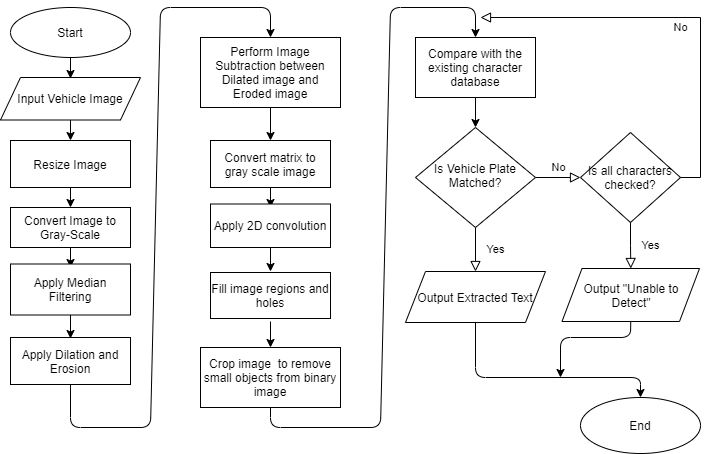

The diagram above was exported from draw.io. Its source (the exported page's mxGraphModel, read from the mxfile embedded in the PNG):
<mxGraphModel dx="828" dy="490" grid="0" gridSize="10" guides="1" tooltips="1" connect="1" arrows="1" fold="1" page="1" pageScale="1" pageWidth="827" pageHeight="1169" math="0" shadow="0">
  <root>
    <mxCell id="WIyWlLk6GJQsqaUBKTNV-0" />
    <mxCell id="WIyWlLk6GJQsqaUBKTNV-1" parent="WIyWlLk6GJQsqaUBKTNV-0" />
    <mxCell id="WIyWlLk6GJQsqaUBKTNV-4" value="Yes" style="rounded=0;html=1;jettySize=auto;orthogonalLoop=1;fontSize=11;endArrow=block;endFill=0;endSize=8;strokeWidth=1;shadow=0;labelBackgroundColor=none;edgeStyle=orthogonalEdgeStyle;entryX=0.5;entryY=0;entryDx=0;entryDy=0;" parent="WIyWlLk6GJQsqaUBKTNV-1" source="WIyWlLk6GJQsqaUBKTNV-6" target="DhyxtmX8kyRilVypcKS6-48" edge="1">
      <mxGeometry y="20" relative="1" as="geometry">
        <mxPoint as="offset" />
        <mxPoint x="577" y="358" as="targetPoint" />
      </mxGeometry>
    </mxCell>
    <mxCell id="WIyWlLk6GJQsqaUBKTNV-5" value="No" style="edgeStyle=orthogonalEdgeStyle;rounded=0;html=1;jettySize=auto;orthogonalLoop=1;fontSize=11;endArrow=block;endFill=0;endSize=8;strokeWidth=1;shadow=0;labelBackgroundColor=none;" parent="WIyWlLk6GJQsqaUBKTNV-1" source="WIyWlLk6GJQsqaUBKTNV-6" edge="1">
      <mxGeometry y="10" relative="1" as="geometry">
        <mxPoint as="offset" />
        <mxPoint x="647" y="200" as="targetPoint" />
      </mxGeometry>
    </mxCell>
    <mxCell id="WIyWlLk6GJQsqaUBKTNV-6" value="Is Vehicle Plate Matched?" style="rhombus;whiteSpace=wrap;html=1;shadow=0;fontFamily=Helvetica;fontSize=12;align=center;strokeWidth=1;spacing=6;spacingTop=-4;" parent="WIyWlLk6GJQsqaUBKTNV-1" vertex="1">
      <mxGeometry x="482" y="150" width="120" height="100" as="geometry" />
    </mxCell>
    <mxCell id="DhyxtmX8kyRilVypcKS6-0" value="Start" style="ellipse;whiteSpace=wrap;html=1;" vertex="1" parent="WIyWlLk6GJQsqaUBKTNV-1">
      <mxGeometry x="77" y="30" width="120" height="50" as="geometry" />
    </mxCell>
    <mxCell id="DhyxtmX8kyRilVypcKS6-24" value="Is all characters checked?" style="rhombus;whiteSpace=wrap;html=1;" vertex="1" parent="WIyWlLk6GJQsqaUBKTNV-1">
      <mxGeometry x="647" y="155" width="100" height="90" as="geometry" />
    </mxCell>
    <mxCell id="DhyxtmX8kyRilVypcKS6-25" value="Yes" style="rounded=0;html=1;jettySize=auto;orthogonalLoop=1;fontSize=11;endArrow=block;endFill=0;endSize=8;strokeWidth=1;shadow=0;labelBackgroundColor=none;edgeStyle=orthogonalEdgeStyle;exitX=0.5;exitY=1;exitDx=0;exitDy=0;startArrow=none;" edge="1" parent="WIyWlLk6GJQsqaUBKTNV-1" source="DhyxtmX8kyRilVypcKS6-24" target="DhyxtmX8kyRilVypcKS6-46">
      <mxGeometry y="20" relative="1" as="geometry">
        <mxPoint as="offset" />
        <mxPoint x="557" y="260" as="sourcePoint" />
        <mxPoint x="765" y="273" as="targetPoint" />
      </mxGeometry>
    </mxCell>
    <mxCell id="DhyxtmX8kyRilVypcKS6-26" value="No" style="edgeStyle=orthogonalEdgeStyle;rounded=0;html=1;jettySize=auto;orthogonalLoop=1;fontSize=11;endArrow=block;endFill=0;endSize=8;strokeWidth=1;shadow=0;labelBackgroundColor=none;exitX=1;exitY=0.5;exitDx=0;exitDy=0;" edge="1" parent="WIyWlLk6GJQsqaUBKTNV-1" source="DhyxtmX8kyRilVypcKS6-24">
      <mxGeometry y="10" relative="1" as="geometry">
        <mxPoint as="offset" />
        <mxPoint x="617" y="210" as="sourcePoint" />
        <mxPoint x="547" y="40" as="targetPoint" />
        <Array as="points">
          <mxPoint x="767" y="200" />
          <mxPoint x="767" y="40" />
        </Array>
      </mxGeometry>
    </mxCell>
    <mxCell id="DhyxtmX8kyRilVypcKS6-30" value="" style="endArrow=classic;html=1;exitX=0.5;exitY=1;exitDx=0;exitDy=0;" edge="1" parent="WIyWlLk6GJQsqaUBKTNV-1" source="DhyxtmX8kyRilVypcKS6-0">
      <mxGeometry width="50" height="50" relative="1" as="geometry">
        <mxPoint x="377" y="200" as="sourcePoint" />
        <mxPoint x="137" y="101" as="targetPoint" />
      </mxGeometry>
    </mxCell>
    <mxCell id="DhyxtmX8kyRilVypcKS6-31" value="" style="endArrow=classic;html=1;exitX=0.5;exitY=1;exitDx=0;exitDy=0;" edge="1" parent="WIyWlLk6GJQsqaUBKTNV-1">
      <mxGeometry width="50" height="50" relative="1" as="geometry">
        <mxPoint x="137" y="141" as="sourcePoint" />
        <mxPoint x="137" y="163" as="targetPoint" />
      </mxGeometry>
    </mxCell>
    <mxCell id="DhyxtmX8kyRilVypcKS6-32" value="" style="endArrow=classic;html=1;exitX=0.5;exitY=1;exitDx=0;exitDy=0;entryX=0.5;entryY=0;entryDx=0;entryDy=0;" edge="1" parent="WIyWlLk6GJQsqaUBKTNV-1" target="DhyxtmX8kyRilVypcKS6-53">
      <mxGeometry width="50" height="50" relative="1" as="geometry">
        <mxPoint x="137" y="203" as="sourcePoint" />
        <mxPoint x="137" y="226" as="targetPoint" />
      </mxGeometry>
    </mxCell>
    <mxCell id="DhyxtmX8kyRilVypcKS6-33" value="" style="endArrow=classic;html=1;exitX=0.5;exitY=1;exitDx=0;exitDy=0;" edge="1" parent="WIyWlLk6GJQsqaUBKTNV-1">
      <mxGeometry width="50" height="50" relative="1" as="geometry">
        <mxPoint x="137" y="266" as="sourcePoint" />
        <mxPoint x="137" y="290" as="targetPoint" />
      </mxGeometry>
    </mxCell>
    <mxCell id="DhyxtmX8kyRilVypcKS6-34" value="" style="endArrow=classic;html=1;exitX=0.5;exitY=1;exitDx=0;exitDy=0;entryX=0.5;entryY=0;entryDx=0;entryDy=0;" edge="1" parent="WIyWlLk6GJQsqaUBKTNV-1">
      <mxGeometry width="50" height="50" relative="1" as="geometry">
        <mxPoint x="137" y="334" as="sourcePoint" />
        <mxPoint x="137" y="361" as="targetPoint" />
      </mxGeometry>
    </mxCell>
    <mxCell id="DhyxtmX8kyRilVypcKS6-35" value="" style="endArrow=classic;html=1;exitX=0.5;exitY=1;exitDx=0;exitDy=0;entryX=0.5;entryY=0;entryDx=0;entryDy=0;" edge="1" parent="WIyWlLk6GJQsqaUBKTNV-1">
      <mxGeometry width="50" height="50" relative="1" as="geometry">
        <mxPoint x="137" y="401" as="sourcePoint" />
        <mxPoint x="337" y="60" as="targetPoint" />
        <Array as="points">
          <mxPoint x="137" y="450" />
          <mxPoint x="217" y="450" />
          <mxPoint x="227" y="30" />
          <mxPoint x="337" y="30" />
        </Array>
      </mxGeometry>
    </mxCell>
    <mxCell id="DhyxtmX8kyRilVypcKS6-39" value="" style="endArrow=classic;html=1;exitX=0.5;exitY=1;exitDx=0;exitDy=0;entryX=0.5;entryY=0;entryDx=0;entryDy=0;" edge="1" parent="WIyWlLk6GJQsqaUBKTNV-1">
      <mxGeometry width="50" height="50" relative="1" as="geometry">
        <mxPoint x="337" y="130" as="sourcePoint" />
        <mxPoint x="337" y="163" as="targetPoint" />
      </mxGeometry>
    </mxCell>
    <mxCell id="DhyxtmX8kyRilVypcKS6-40" value="" style="endArrow=classic;html=1;exitX=0.5;exitY=1;exitDx=0;exitDy=0;entryX=0.5;entryY=0;entryDx=0;entryDy=0;" edge="1" parent="WIyWlLk6GJQsqaUBKTNV-1">
      <mxGeometry width="50" height="50" relative="1" as="geometry">
        <mxPoint x="337" y="203" as="sourcePoint" />
        <mxPoint x="337" y="230" as="targetPoint" />
      </mxGeometry>
    </mxCell>
    <mxCell id="DhyxtmX8kyRilVypcKS6-41" value="" style="endArrow=classic;html=1;exitX=0.5;exitY=1;exitDx=0;exitDy=0;entryX=0.5;entryY=0;entryDx=0;entryDy=0;" edge="1" parent="WIyWlLk6GJQsqaUBKTNV-1">
      <mxGeometry width="50" height="50" relative="1" as="geometry">
        <mxPoint x="337" y="420" as="sourcePoint" />
        <mxPoint x="542" y="60" as="targetPoint" />
        <Array as="points">
          <mxPoint x="337" y="450" />
          <mxPoint x="447" y="450" />
          <mxPoint x="457" y="30" />
          <mxPoint x="542" y="30" />
        </Array>
      </mxGeometry>
    </mxCell>
    <mxCell id="DhyxtmX8kyRilVypcKS6-42" value="" style="endArrow=classic;html=1;exitX=0.5;exitY=1;exitDx=0;exitDy=0;entryX=0.5;entryY=0;entryDx=0;entryDy=0;" edge="1" parent="WIyWlLk6GJQsqaUBKTNV-1">
      <mxGeometry width="50" height="50" relative="1" as="geometry">
        <mxPoint x="337" y="344" as="sourcePoint" />
        <mxPoint x="337" y="370" as="targetPoint" />
      </mxGeometry>
    </mxCell>
    <mxCell id="DhyxtmX8kyRilVypcKS6-43" value="" style="endArrow=classic;html=1;exitX=0.5;exitY=1;exitDx=0;exitDy=0;entryX=0.5;entryY=0;entryDx=0;entryDy=0;" edge="1" parent="WIyWlLk6GJQsqaUBKTNV-1">
      <mxGeometry width="50" height="50" relative="1" as="geometry">
        <mxPoint x="337" y="270" as="sourcePoint" />
        <mxPoint x="337" y="294" as="targetPoint" />
      </mxGeometry>
    </mxCell>
    <mxCell id="DhyxtmX8kyRilVypcKS6-44" value="" style="endArrow=classic;html=1;exitX=0.5;exitY=1;exitDx=0;exitDy=0;entryX=0.5;entryY=0;entryDx=0;entryDy=0;" edge="1" parent="WIyWlLk6GJQsqaUBKTNV-1" target="WIyWlLk6GJQsqaUBKTNV-6">
      <mxGeometry width="50" height="50" relative="1" as="geometry">
        <mxPoint x="542" y="120" as="sourcePoint" />
        <mxPoint x="347" y="380" as="targetPoint" />
      </mxGeometry>
    </mxCell>
    <mxCell id="DhyxtmX8kyRilVypcKS6-46" value="Output &quot;Unable to Detect&quot;" style="shape=parallelogram;perimeter=parallelogramPerimeter;whiteSpace=wrap;html=1;fixedSize=1;" vertex="1" parent="WIyWlLk6GJQsqaUBKTNV-1">
      <mxGeometry x="628.5" y="291" width="137.5" height="53" as="geometry" />
    </mxCell>
    <mxCell id="DhyxtmX8kyRilVypcKS6-48" value="&lt;span&gt;Output Extracted Text&lt;/span&gt;" style="shape=parallelogram;perimeter=parallelogramPerimeter;whiteSpace=wrap;html=1;fixedSize=1;rounded=0;" vertex="1" parent="WIyWlLk6GJQsqaUBKTNV-1">
      <mxGeometry x="472" y="294" width="140" height="51" as="geometry" />
    </mxCell>
    <mxCell id="DhyxtmX8kyRilVypcKS6-49" value="End" style="ellipse;whiteSpace=wrap;html=1;rounded=0;" vertex="1" parent="WIyWlLk6GJQsqaUBKTNV-1">
      <mxGeometry x="647" y="420" width="120" height="56" as="geometry" />
    </mxCell>
    <mxCell id="DhyxtmX8kyRilVypcKS6-50" value="" style="endArrow=classic;html=1;exitX=0.5;exitY=1;exitDx=0;exitDy=0;entryX=0.5;entryY=0;entryDx=0;entryDy=0;" edge="1" parent="WIyWlLk6GJQsqaUBKTNV-1" source="DhyxtmX8kyRilVypcKS6-48" target="DhyxtmX8kyRilVypcKS6-49">
      <mxGeometry width="50" height="50" relative="1" as="geometry">
        <mxPoint x="377" y="260" as="sourcePoint" />
        <mxPoint x="427" y="210" as="targetPoint" />
        <Array as="points">
          <mxPoint x="542" y="400" />
          <mxPoint x="707" y="400" />
        </Array>
      </mxGeometry>
    </mxCell>
    <mxCell id="DhyxtmX8kyRilVypcKS6-51" value="" style="endArrow=classic;html=1;exitX=0.5;exitY=1;exitDx=0;exitDy=0;" edge="1" parent="WIyWlLk6GJQsqaUBKTNV-1" source="DhyxtmX8kyRilVypcKS6-46">
      <mxGeometry width="50" height="50" relative="1" as="geometry">
        <mxPoint x="377" y="260" as="sourcePoint" />
        <mxPoint x="627" y="400" as="targetPoint" />
        <Array as="points">
          <mxPoint x="697" y="360" />
          <mxPoint x="627" y="360" />
        </Array>
      </mxGeometry>
    </mxCell>
    <mxCell id="DhyxtmX8kyRilVypcKS6-52" value="&lt;span&gt;Apply Median Filtering&lt;/span&gt;" style="rounded=0;whiteSpace=wrap;html=1;" vertex="1" parent="WIyWlLk6GJQsqaUBKTNV-1">
      <mxGeometry x="77" y="286.5" width="120" height="51" as="geometry" />
    </mxCell>
    <mxCell id="DhyxtmX8kyRilVypcKS6-53" value="&lt;span&gt;Convert Image to Gray-Scale&lt;/span&gt;" style="rounded=0;whiteSpace=wrap;html=1;" vertex="1" parent="WIyWlLk6GJQsqaUBKTNV-1">
      <mxGeometry x="77" y="230" width="120" height="40" as="geometry" />
    </mxCell>
    <mxCell id="DhyxtmX8kyRilVypcKS6-54" value="&lt;span&gt;Resize Image&lt;/span&gt;" style="rounded=0;whiteSpace=wrap;html=1;" vertex="1" parent="WIyWlLk6GJQsqaUBKTNV-1">
      <mxGeometry x="77" y="163" width="120" height="47" as="geometry" />
    </mxCell>
    <mxCell id="DhyxtmX8kyRilVypcKS6-55" value="&lt;span&gt;Perform Image Subtraction between Dilated image and Eroded image&lt;/span&gt;" style="rounded=0;whiteSpace=wrap;html=1;" vertex="1" parent="WIyWlLk6GJQsqaUBKTNV-1">
      <mxGeometry x="267" y="60" width="140" height="70" as="geometry" />
    </mxCell>
    <mxCell id="DhyxtmX8kyRilVypcKS6-56" value="&lt;span&gt;Compare with the existing character database&lt;/span&gt;" style="rounded=0;whiteSpace=wrap;html=1;" vertex="1" parent="WIyWlLk6GJQsqaUBKTNV-1">
      <mxGeometry x="482" y="60" width="120" height="60" as="geometry" />
    </mxCell>
    <mxCell id="DhyxtmX8kyRilVypcKS6-57" value="Convert matrix to gray scale image" style="rounded=0;whiteSpace=wrap;html=1;" vertex="1" parent="WIyWlLk6GJQsqaUBKTNV-1">
      <mxGeometry x="277" y="163" width="120" height="47" as="geometry" />
    </mxCell>
    <mxCell id="DhyxtmX8kyRilVypcKS6-58" value="Apply Dilation and Erosion" style="rounded=0;whiteSpace=wrap;html=1;" vertex="1" parent="WIyWlLk6GJQsqaUBKTNV-1">
      <mxGeometry x="77" y="360" width="120" height="47" as="geometry" />
    </mxCell>
    <mxCell id="DhyxtmX8kyRilVypcKS6-59" value="&lt;span&gt;Input Vehicle Image&lt;/span&gt;" style="shape=parallelogram;perimeter=parallelogramPerimeter;whiteSpace=wrap;html=1;fixedSize=1;rounded=0;" vertex="1" parent="WIyWlLk6GJQsqaUBKTNV-1">
      <mxGeometry x="67" y="100" width="140" height="42.5" as="geometry" />
    </mxCell>
    <mxCell id="DhyxtmX8kyRilVypcKS6-64" value="&lt;span&gt;Crop image&amp;nbsp; to remove small objects from binary image&lt;/span&gt;" style="rounded=0;whiteSpace=wrap;html=1;" vertex="1" parent="WIyWlLk6GJQsqaUBKTNV-1">
      <mxGeometry x="267" y="370" width="140" height="60" as="geometry" />
    </mxCell>
    <mxCell id="DhyxtmX8kyRilVypcKS6-65" value="&lt;span&gt;Fill image regions and holes&lt;/span&gt;" style="rounded=0;whiteSpace=wrap;html=1;" vertex="1" parent="WIyWlLk6GJQsqaUBKTNV-1">
      <mxGeometry x="277" y="295" width="120" height="46" as="geometry" />
    </mxCell>
    <mxCell id="DhyxtmX8kyRilVypcKS6-66" value="&lt;span&gt;Apply 2D convolution&lt;/span&gt;" style="rounded=0;whiteSpace=wrap;html=1;" vertex="1" parent="WIyWlLk6GJQsqaUBKTNV-1">
      <mxGeometry x="277" y="226.5" width="120" height="43.5" as="geometry" />
    </mxCell>
  </root>
</mxGraphModel>